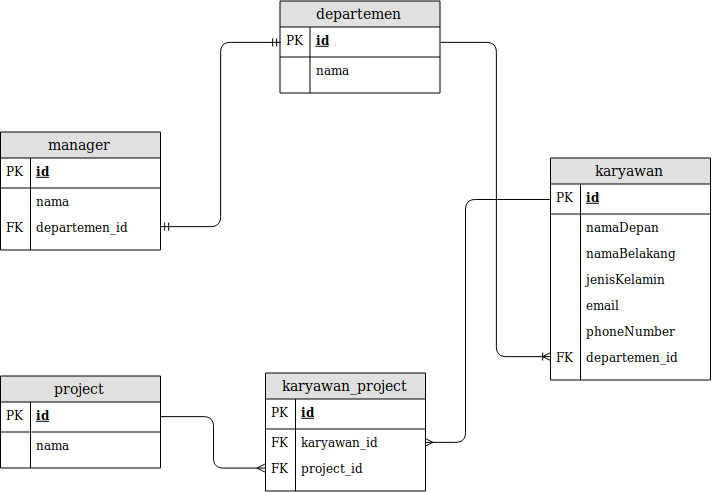

The diagram above was exported from draw.io. Its source (the exported page's mxGraphModel, read from the mxfile embedded in the PNG):
<mxGraphModel dx="1130" dy="666" grid="1" gridSize="10" guides="1" tooltips="1" connect="1" arrows="1" fold="1" page="1" pageScale="1" pageWidth="413" pageHeight="583" math="0" shadow="0">
  <root>
    <mxCell id="0" />
    <mxCell id="1" parent="0" />
    <mxCell id="fd9NQYDIEljV0244WfTR-2" value="departemen" style="swimlane;fontStyle=0;childLayout=stackLayout;horizontal=1;startSize=26;fillColor=#e0e0e0;horizontalStack=0;resizeParent=1;resizeParentMax=0;resizeLast=0;collapsible=1;marginBottom=0;swimlaneFillColor=#ffffff;align=center;fontSize=14;" vertex="1" parent="1">
      <mxGeometry x="336.5" y="45.5" width="160" height="92" as="geometry" />
    </mxCell>
    <mxCell id="fd9NQYDIEljV0244WfTR-3" value="id" style="shape=partialRectangle;top=0;left=0;right=0;bottom=1;align=left;verticalAlign=middle;fillColor=none;spacingLeft=34;spacingRight=4;overflow=hidden;rotatable=0;points=[[0,0.5],[1,0.5]];portConstraint=eastwest;dropTarget=0;fontStyle=5;fontSize=12;" vertex="1" parent="fd9NQYDIEljV0244WfTR-2">
      <mxGeometry y="26" width="160" height="30" as="geometry" />
    </mxCell>
    <mxCell id="fd9NQYDIEljV0244WfTR-4" value="PK" style="shape=partialRectangle;top=0;left=0;bottom=0;fillColor=none;align=left;verticalAlign=middle;spacingLeft=4;spacingRight=4;overflow=hidden;rotatable=0;points=[];portConstraint=eastwest;part=1;fontSize=12;" vertex="1" connectable="0" parent="fd9NQYDIEljV0244WfTR-3">
      <mxGeometry width="30" height="30" as="geometry" />
    </mxCell>
    <mxCell id="fd9NQYDIEljV0244WfTR-5" value="nama" style="shape=partialRectangle;top=0;left=0;right=0;bottom=0;align=left;verticalAlign=top;fillColor=none;spacingLeft=34;spacingRight=4;overflow=hidden;rotatable=0;points=[[0,0.5],[1,0.5]];portConstraint=eastwest;dropTarget=0;fontSize=12;" vertex="1" parent="fd9NQYDIEljV0244WfTR-2">
      <mxGeometry y="56" width="160" height="26" as="geometry" />
    </mxCell>
    <mxCell id="fd9NQYDIEljV0244WfTR-6" value="" style="shape=partialRectangle;top=0;left=0;bottom=0;fillColor=none;align=left;verticalAlign=top;spacingLeft=4;spacingRight=4;overflow=hidden;rotatable=0;points=[];portConstraint=eastwest;part=1;fontSize=12;" vertex="1" connectable="0" parent="fd9NQYDIEljV0244WfTR-5">
      <mxGeometry width="30" height="26" as="geometry" />
    </mxCell>
    <mxCell id="fd9NQYDIEljV0244WfTR-11" value="" style="shape=partialRectangle;top=0;left=0;right=0;bottom=0;align=left;verticalAlign=top;fillColor=none;spacingLeft=34;spacingRight=4;overflow=hidden;rotatable=0;points=[[0,0.5],[1,0.5]];portConstraint=eastwest;dropTarget=0;fontSize=12;" vertex="1" parent="fd9NQYDIEljV0244WfTR-2">
      <mxGeometry y="82" width="160" height="10" as="geometry" />
    </mxCell>
    <mxCell id="fd9NQYDIEljV0244WfTR-12" value="" style="shape=partialRectangle;top=0;left=0;bottom=0;fillColor=none;align=left;verticalAlign=top;spacingLeft=4;spacingRight=4;overflow=hidden;rotatable=0;points=[];portConstraint=eastwest;part=1;fontSize=12;" vertex="1" connectable="0" parent="fd9NQYDIEljV0244WfTR-11">
      <mxGeometry width="30" height="10" as="geometry" />
    </mxCell>
    <mxCell id="fd9NQYDIEljV0244WfTR-19" value="karyawan" style="swimlane;fontStyle=0;childLayout=stackLayout;horizontal=1;startSize=26;fillColor=#e0e0e0;horizontalStack=0;resizeParent=1;resizeParentMax=0;resizeLast=0;collapsible=1;marginBottom=0;swimlaneFillColor=#ffffff;align=center;fontSize=14;" vertex="1" parent="1">
      <mxGeometry x="607" y="202.5" width="160" height="222" as="geometry" />
    </mxCell>
    <mxCell id="fd9NQYDIEljV0244WfTR-20" value="id" style="shape=partialRectangle;top=0;left=0;right=0;bottom=1;align=left;verticalAlign=middle;fillColor=none;spacingLeft=34;spacingRight=4;overflow=hidden;rotatable=0;points=[[0,0.5],[1,0.5]];portConstraint=eastwest;dropTarget=0;fontStyle=5;fontSize=12;" vertex="1" parent="fd9NQYDIEljV0244WfTR-19">
      <mxGeometry y="26" width="160" height="30" as="geometry" />
    </mxCell>
    <mxCell id="fd9NQYDIEljV0244WfTR-21" value="PK" style="shape=partialRectangle;top=0;left=0;bottom=0;fillColor=none;align=left;verticalAlign=middle;spacingLeft=4;spacingRight=4;overflow=hidden;rotatable=0;points=[];portConstraint=eastwest;part=1;fontSize=12;" vertex="1" connectable="0" parent="fd9NQYDIEljV0244WfTR-20">
      <mxGeometry width="30" height="30" as="geometry" />
    </mxCell>
    <mxCell id="fd9NQYDIEljV0244WfTR-22" value="namaDepan" style="shape=partialRectangle;top=0;left=0;right=0;bottom=0;align=left;verticalAlign=top;fillColor=none;spacingLeft=34;spacingRight=4;overflow=hidden;rotatable=0;points=[[0,0.5],[1,0.5]];portConstraint=eastwest;dropTarget=0;fontSize=12;" vertex="1" parent="fd9NQYDIEljV0244WfTR-19">
      <mxGeometry y="56" width="160" height="26" as="geometry" />
    </mxCell>
    <mxCell id="fd9NQYDIEljV0244WfTR-23" value="" style="shape=partialRectangle;top=0;left=0;bottom=0;fillColor=none;align=left;verticalAlign=top;spacingLeft=4;spacingRight=4;overflow=hidden;rotatable=0;points=[];portConstraint=eastwest;part=1;fontSize=12;" vertex="1" connectable="0" parent="fd9NQYDIEljV0244WfTR-22">
      <mxGeometry width="30" height="26" as="geometry" />
    </mxCell>
    <mxCell id="fd9NQYDIEljV0244WfTR-24" value="namaBelakang" style="shape=partialRectangle;top=0;left=0;right=0;bottom=0;align=left;verticalAlign=top;fillColor=none;spacingLeft=34;spacingRight=4;overflow=hidden;rotatable=0;points=[[0,0.5],[1,0.5]];portConstraint=eastwest;dropTarget=0;fontSize=12;" vertex="1" parent="fd9NQYDIEljV0244WfTR-19">
      <mxGeometry y="82" width="160" height="26" as="geometry" />
    </mxCell>
    <mxCell id="fd9NQYDIEljV0244WfTR-25" value="" style="shape=partialRectangle;top=0;left=0;bottom=0;fillColor=none;align=left;verticalAlign=top;spacingLeft=4;spacingRight=4;overflow=hidden;rotatable=0;points=[];portConstraint=eastwest;part=1;fontSize=12;" vertex="1" connectable="0" parent="fd9NQYDIEljV0244WfTR-24">
      <mxGeometry width="30" height="26" as="geometry" />
    </mxCell>
    <mxCell id="fd9NQYDIEljV0244WfTR-26" value="jenisKelamin" style="shape=partialRectangle;top=0;left=0;right=0;bottom=0;align=left;verticalAlign=top;fillColor=none;spacingLeft=34;spacingRight=4;overflow=hidden;rotatable=0;points=[[0,0.5],[1,0.5]];portConstraint=eastwest;dropTarget=0;fontSize=12;" vertex="1" parent="fd9NQYDIEljV0244WfTR-19">
      <mxGeometry y="108" width="160" height="26" as="geometry" />
    </mxCell>
    <mxCell id="fd9NQYDIEljV0244WfTR-27" value="" style="shape=partialRectangle;top=0;left=0;bottom=0;fillColor=none;align=left;verticalAlign=top;spacingLeft=4;spacingRight=4;overflow=hidden;rotatable=0;points=[];portConstraint=eastwest;part=1;fontSize=12;" vertex="1" connectable="0" parent="fd9NQYDIEljV0244WfTR-26">
      <mxGeometry width="30" height="26" as="geometry" />
    </mxCell>
    <mxCell id="fd9NQYDIEljV0244WfTR-28" value="email" style="shape=partialRectangle;top=0;left=0;right=0;bottom=0;align=left;verticalAlign=top;fillColor=none;spacingLeft=34;spacingRight=4;overflow=hidden;rotatable=0;points=[[0,0.5],[1,0.5]];portConstraint=eastwest;dropTarget=0;fontSize=12;" vertex="1" parent="fd9NQYDIEljV0244WfTR-19">
      <mxGeometry y="134" width="160" height="26" as="geometry" />
    </mxCell>
    <mxCell id="fd9NQYDIEljV0244WfTR-29" value="" style="shape=partialRectangle;top=0;left=0;bottom=0;fillColor=none;align=left;verticalAlign=top;spacingLeft=4;spacingRight=4;overflow=hidden;rotatable=0;points=[];portConstraint=eastwest;part=1;fontSize=12;" vertex="1" connectable="0" parent="fd9NQYDIEljV0244WfTR-28">
      <mxGeometry width="30" height="26" as="geometry" />
    </mxCell>
    <mxCell id="fd9NQYDIEljV0244WfTR-30" value="phoneNumber" style="shape=partialRectangle;top=0;left=0;right=0;bottom=0;align=left;verticalAlign=top;fillColor=none;spacingLeft=34;spacingRight=4;overflow=hidden;rotatable=0;points=[[0,0.5],[1,0.5]];portConstraint=eastwest;dropTarget=0;fontSize=12;" vertex="1" parent="fd9NQYDIEljV0244WfTR-19">
      <mxGeometry y="160" width="160" height="26" as="geometry" />
    </mxCell>
    <mxCell id="fd9NQYDIEljV0244WfTR-31" value="" style="shape=partialRectangle;top=0;left=0;bottom=0;fillColor=none;align=left;verticalAlign=top;spacingLeft=4;spacingRight=4;overflow=hidden;rotatable=0;points=[];portConstraint=eastwest;part=1;fontSize=12;" vertex="1" connectable="0" parent="fd9NQYDIEljV0244WfTR-30">
      <mxGeometry width="30" height="26" as="geometry" />
    </mxCell>
    <mxCell id="fd9NQYDIEljV0244WfTR-35" value="departemen_id" style="shape=partialRectangle;top=0;left=0;right=0;bottom=0;align=left;verticalAlign=top;fillColor=none;spacingLeft=34;spacingRight=4;overflow=hidden;rotatable=0;points=[[0,0.5],[1,0.5]];portConstraint=eastwest;dropTarget=0;fontSize=12;" vertex="1" parent="fd9NQYDIEljV0244WfTR-19">
      <mxGeometry y="186" width="160" height="26" as="geometry" />
    </mxCell>
    <mxCell id="fd9NQYDIEljV0244WfTR-36" value="FK" style="shape=partialRectangle;top=0;left=0;bottom=0;fillColor=none;align=left;verticalAlign=top;spacingLeft=4;spacingRight=4;overflow=hidden;rotatable=0;points=[];portConstraint=eastwest;part=1;fontSize=12;" vertex="1" connectable="0" parent="fd9NQYDIEljV0244WfTR-35">
      <mxGeometry width="30" height="26" as="geometry" />
    </mxCell>
    <mxCell id="fd9NQYDIEljV0244WfTR-32" value="" style="shape=partialRectangle;top=0;left=0;right=0;bottom=0;align=left;verticalAlign=top;fillColor=none;spacingLeft=34;spacingRight=4;overflow=hidden;rotatable=0;points=[[0,0.5],[1,0.5]];portConstraint=eastwest;dropTarget=0;fontSize=12;" vertex="1" parent="fd9NQYDIEljV0244WfTR-19">
      <mxGeometry y="212" width="160" height="10" as="geometry" />
    </mxCell>
    <mxCell id="fd9NQYDIEljV0244WfTR-33" value="" style="shape=partialRectangle;top=0;left=0;bottom=0;fillColor=none;align=left;verticalAlign=top;spacingLeft=4;spacingRight=4;overflow=hidden;rotatable=0;points=[];portConstraint=eastwest;part=1;fontSize=12;" vertex="1" connectable="0" parent="fd9NQYDIEljV0244WfTR-32">
      <mxGeometry width="30" height="10" as="geometry" />
    </mxCell>
    <mxCell id="fd9NQYDIEljV0244WfTR-41" value="" style="edgeStyle=elbowEdgeStyle;fontSize=12;html=1;endArrow=ERoneToMany;exitX=1;exitY=0.5;exitDx=0;exitDy=0;entryX=0;entryY=0.5;entryDx=0;entryDy=0;" edge="1" parent="1" source="fd9NQYDIEljV0244WfTR-3" target="fd9NQYDIEljV0244WfTR-35">
      <mxGeometry width="100" height="100" relative="1" as="geometry">
        <mxPoint x="217" y="359.5" as="sourcePoint" />
        <mxPoint x="272" y="212.5" as="targetPoint" />
      </mxGeometry>
    </mxCell>
    <mxCell id="fd9NQYDIEljV0244WfTR-44" value="manager" style="swimlane;fontStyle=0;childLayout=stackLayout;horizontal=1;startSize=26;fillColor=#e0e0e0;horizontalStack=0;resizeParent=1;resizeParentMax=0;resizeLast=0;collapsible=1;marginBottom=0;swimlaneFillColor=#ffffff;align=center;fontSize=14;" vertex="1" parent="1">
      <mxGeometry x="57" y="176.5" width="160" height="118" as="geometry" />
    </mxCell>
    <mxCell id="fd9NQYDIEljV0244WfTR-45" value="id" style="shape=partialRectangle;top=0;left=0;right=0;bottom=1;align=left;verticalAlign=middle;fillColor=none;spacingLeft=34;spacingRight=4;overflow=hidden;rotatable=0;points=[[0,0.5],[1,0.5]];portConstraint=eastwest;dropTarget=0;fontStyle=5;fontSize=12;" vertex="1" parent="fd9NQYDIEljV0244WfTR-44">
      <mxGeometry y="26" width="160" height="30" as="geometry" />
    </mxCell>
    <mxCell id="fd9NQYDIEljV0244WfTR-46" value="PK" style="shape=partialRectangle;top=0;left=0;bottom=0;fillColor=none;align=left;verticalAlign=middle;spacingLeft=4;spacingRight=4;overflow=hidden;rotatable=0;points=[];portConstraint=eastwest;part=1;fontSize=12;" vertex="1" connectable="0" parent="fd9NQYDIEljV0244WfTR-45">
      <mxGeometry width="30" height="30" as="geometry" />
    </mxCell>
    <mxCell id="fd9NQYDIEljV0244WfTR-47" value="nama" style="shape=partialRectangle;top=0;left=0;right=0;bottom=0;align=left;verticalAlign=top;fillColor=none;spacingLeft=34;spacingRight=4;overflow=hidden;rotatable=0;points=[[0,0.5],[1,0.5]];portConstraint=eastwest;dropTarget=0;fontSize=12;" vertex="1" parent="fd9NQYDIEljV0244WfTR-44">
      <mxGeometry y="56" width="160" height="26" as="geometry" />
    </mxCell>
    <mxCell id="fd9NQYDIEljV0244WfTR-48" value="" style="shape=partialRectangle;top=0;left=0;bottom=0;fillColor=none;align=left;verticalAlign=top;spacingLeft=4;spacingRight=4;overflow=hidden;rotatable=0;points=[];portConstraint=eastwest;part=1;fontSize=12;" vertex="1" connectable="0" parent="fd9NQYDIEljV0244WfTR-47">
      <mxGeometry width="30" height="26" as="geometry" />
    </mxCell>
    <mxCell id="fd9NQYDIEljV0244WfTR-49" value="departemen_id" style="shape=partialRectangle;top=0;left=0;right=0;bottom=0;align=left;verticalAlign=top;fillColor=none;spacingLeft=34;spacingRight=4;overflow=hidden;rotatable=0;points=[[0,0.5],[1,0.5]];portConstraint=eastwest;dropTarget=0;fontSize=12;" vertex="1" parent="fd9NQYDIEljV0244WfTR-44">
      <mxGeometry y="82" width="160" height="26" as="geometry" />
    </mxCell>
    <mxCell id="fd9NQYDIEljV0244WfTR-50" value="FK" style="shape=partialRectangle;top=0;left=0;bottom=0;fillColor=none;align=left;verticalAlign=top;spacingLeft=4;spacingRight=4;overflow=hidden;rotatable=0;points=[];portConstraint=eastwest;part=1;fontSize=12;" vertex="1" connectable="0" parent="fd9NQYDIEljV0244WfTR-49">
      <mxGeometry width="30" height="26" as="geometry" />
    </mxCell>
    <mxCell id="fd9NQYDIEljV0244WfTR-53" value="" style="shape=partialRectangle;top=0;left=0;right=0;bottom=0;align=left;verticalAlign=top;fillColor=none;spacingLeft=34;spacingRight=4;overflow=hidden;rotatable=0;points=[[0,0.5],[1,0.5]];portConstraint=eastwest;dropTarget=0;fontSize=12;" vertex="1" parent="fd9NQYDIEljV0244WfTR-44">
      <mxGeometry y="108" width="160" height="10" as="geometry" />
    </mxCell>
    <mxCell id="fd9NQYDIEljV0244WfTR-54" value="" style="shape=partialRectangle;top=0;left=0;bottom=0;fillColor=none;align=left;verticalAlign=top;spacingLeft=4;spacingRight=4;overflow=hidden;rotatable=0;points=[];portConstraint=eastwest;part=1;fontSize=12;" vertex="1" connectable="0" parent="fd9NQYDIEljV0244WfTR-53">
      <mxGeometry width="30" height="10" as="geometry" />
    </mxCell>
    <mxCell id="fd9NQYDIEljV0244WfTR-55" value="" style="edgeStyle=elbowEdgeStyle;fontSize=12;html=1;endArrow=ERmandOne;startArrow=ERmandOne;entryX=0;entryY=0.5;entryDx=0;entryDy=0;exitX=1;exitY=0.5;exitDx=0;exitDy=0;" edge="1" parent="1" source="fd9NQYDIEljV0244WfTR-49" target="fd9NQYDIEljV0244WfTR-3">
      <mxGeometry width="100" height="100" relative="1" as="geometry">
        <mxPoint x="192" y="330.5" as="sourcePoint" />
        <mxPoint x="292" y="230.5" as="targetPoint" />
      </mxGeometry>
    </mxCell>
    <mxCell id="fd9NQYDIEljV0244WfTR-56" value="project" style="swimlane;fontStyle=0;childLayout=stackLayout;horizontal=1;startSize=26;fillColor=#e0e0e0;horizontalStack=0;resizeParent=1;resizeParentMax=0;resizeLast=0;collapsible=1;marginBottom=0;swimlaneFillColor=#ffffff;align=center;fontSize=14;" vertex="1" parent="1">
      <mxGeometry x="57" y="420.5" width="160" height="92" as="geometry" />
    </mxCell>
    <mxCell id="fd9NQYDIEljV0244WfTR-57" value="id" style="shape=partialRectangle;top=0;left=0;right=0;bottom=1;align=left;verticalAlign=middle;fillColor=none;spacingLeft=34;spacingRight=4;overflow=hidden;rotatable=0;points=[[0,0.5],[1,0.5]];portConstraint=eastwest;dropTarget=0;fontStyle=5;fontSize=12;" vertex="1" parent="fd9NQYDIEljV0244WfTR-56">
      <mxGeometry y="26" width="160" height="30" as="geometry" />
    </mxCell>
    <mxCell id="fd9NQYDIEljV0244WfTR-58" value="PK" style="shape=partialRectangle;top=0;left=0;bottom=0;fillColor=none;align=left;verticalAlign=middle;spacingLeft=4;spacingRight=4;overflow=hidden;rotatable=0;points=[];portConstraint=eastwest;part=1;fontSize=12;" vertex="1" connectable="0" parent="fd9NQYDIEljV0244WfTR-57">
      <mxGeometry width="30" height="30" as="geometry" />
    </mxCell>
    <mxCell id="fd9NQYDIEljV0244WfTR-59" value="nama" style="shape=partialRectangle;top=0;left=0;right=0;bottom=0;align=left;verticalAlign=top;fillColor=none;spacingLeft=34;spacingRight=4;overflow=hidden;rotatable=0;points=[[0,0.5],[1,0.5]];portConstraint=eastwest;dropTarget=0;fontSize=12;" vertex="1" parent="fd9NQYDIEljV0244WfTR-56">
      <mxGeometry y="56" width="160" height="26" as="geometry" />
    </mxCell>
    <mxCell id="fd9NQYDIEljV0244WfTR-60" value="" style="shape=partialRectangle;top=0;left=0;bottom=0;fillColor=none;align=left;verticalAlign=top;spacingLeft=4;spacingRight=4;overflow=hidden;rotatable=0;points=[];portConstraint=eastwest;part=1;fontSize=12;" vertex="1" connectable="0" parent="fd9NQYDIEljV0244WfTR-59">
      <mxGeometry width="30" height="26" as="geometry" />
    </mxCell>
    <mxCell id="fd9NQYDIEljV0244WfTR-65" value="" style="shape=partialRectangle;top=0;left=0;right=0;bottom=0;align=left;verticalAlign=top;fillColor=none;spacingLeft=34;spacingRight=4;overflow=hidden;rotatable=0;points=[[0,0.5],[1,0.5]];portConstraint=eastwest;dropTarget=0;fontSize=12;" vertex="1" parent="fd9NQYDIEljV0244WfTR-56">
      <mxGeometry y="82" width="160" height="10" as="geometry" />
    </mxCell>
    <mxCell id="fd9NQYDIEljV0244WfTR-66" value="" style="shape=partialRectangle;top=0;left=0;bottom=0;fillColor=none;align=left;verticalAlign=top;spacingLeft=4;spacingRight=4;overflow=hidden;rotatable=0;points=[];portConstraint=eastwest;part=1;fontSize=12;" vertex="1" connectable="0" parent="fd9NQYDIEljV0244WfTR-65">
      <mxGeometry width="30" height="10" as="geometry" />
    </mxCell>
    <mxCell id="fd9NQYDIEljV0244WfTR-69" value="karyawan_project" style="swimlane;fontStyle=0;childLayout=stackLayout;horizontal=1;startSize=26;fillColor=#e0e0e0;horizontalStack=0;resizeParent=1;resizeParentMax=0;resizeLast=0;collapsible=1;marginBottom=0;swimlaneFillColor=#ffffff;align=center;fontSize=14;" vertex="1" parent="1">
      <mxGeometry x="322" y="417.5" width="160" height="118" as="geometry" />
    </mxCell>
    <mxCell id="fd9NQYDIEljV0244WfTR-70" value="id" style="shape=partialRectangle;top=0;left=0;right=0;bottom=1;align=left;verticalAlign=middle;fillColor=none;spacingLeft=34;spacingRight=4;overflow=hidden;rotatable=0;points=[[0,0.5],[1,0.5]];portConstraint=eastwest;dropTarget=0;fontStyle=5;fontSize=12;" vertex="1" parent="fd9NQYDIEljV0244WfTR-69">
      <mxGeometry y="26" width="160" height="30" as="geometry" />
    </mxCell>
    <mxCell id="fd9NQYDIEljV0244WfTR-71" value="PK" style="shape=partialRectangle;top=0;left=0;bottom=0;fillColor=none;align=left;verticalAlign=middle;spacingLeft=4;spacingRight=4;overflow=hidden;rotatable=0;points=[];portConstraint=eastwest;part=1;fontSize=12;" vertex="1" connectable="0" parent="fd9NQYDIEljV0244WfTR-70">
      <mxGeometry width="30" height="30" as="geometry" />
    </mxCell>
    <mxCell id="fd9NQYDIEljV0244WfTR-72" value="karyawan_id" style="shape=partialRectangle;top=0;left=0;right=0;bottom=0;align=left;verticalAlign=top;fillColor=none;spacingLeft=34;spacingRight=4;overflow=hidden;rotatable=0;points=[[0,0.5],[1,0.5]];portConstraint=eastwest;dropTarget=0;fontSize=12;" vertex="1" parent="fd9NQYDIEljV0244WfTR-69">
      <mxGeometry y="56" width="160" height="26" as="geometry" />
    </mxCell>
    <mxCell id="fd9NQYDIEljV0244WfTR-73" value="FK" style="shape=partialRectangle;top=0;left=0;bottom=0;fillColor=none;align=left;verticalAlign=top;spacingLeft=4;spacingRight=4;overflow=hidden;rotatable=0;points=[];portConstraint=eastwest;part=1;fontSize=12;" vertex="1" connectable="0" parent="fd9NQYDIEljV0244WfTR-72">
      <mxGeometry width="30" height="26" as="geometry" />
    </mxCell>
    <mxCell id="fd9NQYDIEljV0244WfTR-74" value="project_id" style="shape=partialRectangle;top=0;left=0;right=0;bottom=0;align=left;verticalAlign=top;fillColor=none;spacingLeft=34;spacingRight=4;overflow=hidden;rotatable=0;points=[[0,0.5],[1,0.5]];portConstraint=eastwest;dropTarget=0;fontSize=12;" vertex="1" parent="fd9NQYDIEljV0244WfTR-69">
      <mxGeometry y="82" width="160" height="26" as="geometry" />
    </mxCell>
    <mxCell id="fd9NQYDIEljV0244WfTR-75" value="FK" style="shape=partialRectangle;top=0;left=0;bottom=0;fillColor=none;align=left;verticalAlign=top;spacingLeft=4;spacingRight=4;overflow=hidden;rotatable=0;points=[];portConstraint=eastwest;part=1;fontSize=12;" vertex="1" connectable="0" parent="fd9NQYDIEljV0244WfTR-74">
      <mxGeometry width="30" height="26" as="geometry" />
    </mxCell>
    <mxCell id="fd9NQYDIEljV0244WfTR-78" value="" style="shape=partialRectangle;top=0;left=0;right=0;bottom=0;align=left;verticalAlign=top;fillColor=none;spacingLeft=34;spacingRight=4;overflow=hidden;rotatable=0;points=[[0,0.5],[1,0.5]];portConstraint=eastwest;dropTarget=0;fontSize=12;" vertex="1" parent="fd9NQYDIEljV0244WfTR-69">
      <mxGeometry y="108" width="160" height="10" as="geometry" />
    </mxCell>
    <mxCell id="fd9NQYDIEljV0244WfTR-79" value="" style="shape=partialRectangle;top=0;left=0;bottom=0;fillColor=none;align=left;verticalAlign=top;spacingLeft=4;spacingRight=4;overflow=hidden;rotatable=0;points=[];portConstraint=eastwest;part=1;fontSize=12;" vertex="1" connectable="0" parent="fd9NQYDIEljV0244WfTR-78">
      <mxGeometry width="30" height="10" as="geometry" />
    </mxCell>
    <mxCell id="fd9NQYDIEljV0244WfTR-81" value="" style="edgeStyle=elbowEdgeStyle;fontSize=12;html=1;endArrow=ERmany;exitX=1;exitY=0.5;exitDx=0;exitDy=0;entryX=0;entryY=0.5;entryDx=0;entryDy=0;" edge="1" parent="1" source="fd9NQYDIEljV0244WfTR-57" target="fd9NQYDIEljV0244WfTR-74">
      <mxGeometry width="100" height="100" relative="1" as="geometry">
        <mxPoint x="222" y="479.5" as="sourcePoint" />
        <mxPoint x="319" y="572.5" as="targetPoint" />
      </mxGeometry>
    </mxCell>
    <mxCell id="fd9NQYDIEljV0244WfTR-82" value="" style="edgeStyle=elbowEdgeStyle;fontSize=12;html=1;endArrow=ERmany;entryX=1;entryY=0.5;entryDx=0;entryDy=0;exitX=0;exitY=0.5;exitDx=0;exitDy=0;" edge="1" parent="1" source="fd9NQYDIEljV0244WfTR-20" target="fd9NQYDIEljV0244WfTR-72">
      <mxGeometry width="100" height="100" relative="1" as="geometry">
        <mxPoint x="592" y="582.5" as="sourcePoint" />
        <mxPoint x="692" y="482.5" as="targetPoint" />
        <Array as="points">
          <mxPoint x="522" y="372.5" />
        </Array>
      </mxGeometry>
    </mxCell>
  </root>
</mxGraphModel>